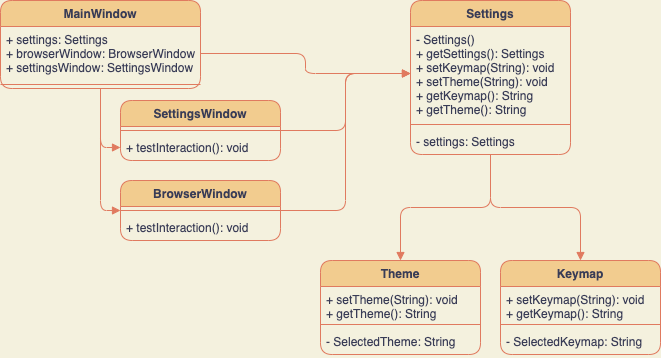

The diagram above was exported from draw.io. Its source (the exported page's mxGraphModel, read from the mxfile embedded in the PNG):
<mxGraphModel dx="1426" dy="769" grid="1" gridSize="10" guides="1" tooltips="1" connect="1" arrows="1" fold="1" page="1" pageScale="1" pageWidth="850" pageHeight="1100" background="#F4F1DE" math="0" shadow="0">
  <root>
    <mxCell id="0" />
    <mxCell id="1" parent="0" />
    <mxCell id="GfQB3sPXTzDaNBYTpo-C-36" style="edgeStyle=orthogonalEdgeStyle;rounded=1;orthogonalLoop=1;jettySize=auto;html=1;exitX=0.5;exitY=1;exitDx=0;exitDy=0;entryX=0;entryY=0.5;entryDx=0;entryDy=0;strokeColor=#E07A5F;fontColor=#393C56;endArrow=block;endFill=1;fillColor=#F2CC8F;" edge="1" parent="1" source="GfQB3sPXTzDaNBYTpo-C-1" target="GfQB3sPXTzDaNBYTpo-C-11">
      <mxGeometry relative="1" as="geometry">
        <Array as="points">
          <mxPoint x="200" y="148" />
          <mxPoint x="200" y="207" />
        </Array>
      </mxGeometry>
    </mxCell>
    <mxCell id="GfQB3sPXTzDaNBYTpo-C-37" style="edgeStyle=orthogonalEdgeStyle;rounded=1;orthogonalLoop=1;jettySize=auto;html=1;exitX=0.5;exitY=1;exitDx=0;exitDy=0;entryX=0;entryY=0.5;entryDx=0;entryDy=0;strokeColor=#E07A5F;fontColor=#393C56;endArrow=block;endFill=1;fillColor=#F2CC8F;" edge="1" parent="1" source="GfQB3sPXTzDaNBYTpo-C-1" target="GfQB3sPXTzDaNBYTpo-C-12">
      <mxGeometry relative="1" as="geometry">
        <Array as="points">
          <mxPoint x="200" y="148" />
          <mxPoint x="200" y="270" />
        </Array>
      </mxGeometry>
    </mxCell>
    <mxCell id="GfQB3sPXTzDaNBYTpo-C-1" value="MainWindow" style="swimlane;fontStyle=1;align=center;verticalAlign=top;childLayout=stackLayout;horizontal=1;startSize=26;horizontalStack=0;resizeParent=1;resizeParentMax=0;resizeLast=0;collapsible=1;marginBottom=0;fillColor=#F2CC8F;strokeColor=#E07A5F;fontColor=#393C56;rounded=1;" vertex="1" parent="1">
      <mxGeometry x="100" y="60" width="200" height="88" as="geometry" />
    </mxCell>
    <mxCell id="GfQB3sPXTzDaNBYTpo-C-2" value="+ settings: Settings&#10;+ browserWindow: BrowserWindow&#10;+ settingsWindow: SettingsWindow" style="text;strokeColor=none;fillColor=none;align=left;verticalAlign=top;spacingLeft=4;spacingRight=4;overflow=hidden;rotatable=0;points=[[0,0.5],[1,0.5]];portConstraint=eastwest;fontColor=#393C56;rounded=1;" vertex="1" parent="GfQB3sPXTzDaNBYTpo-C-1">
      <mxGeometry y="26" width="200" height="54" as="geometry" />
    </mxCell>
    <mxCell id="GfQB3sPXTzDaNBYTpo-C-3" value="" style="line;strokeWidth=1;fillColor=none;align=left;verticalAlign=middle;spacingTop=-1;spacingLeft=3;spacingRight=3;rotatable=0;labelPosition=right;points=[];portConstraint=eastwest;strokeColor=#E07A5F;labelBackgroundColor=#F4F1DE;fontColor=#393C56;rounded=1;" vertex="1" parent="GfQB3sPXTzDaNBYTpo-C-1">
      <mxGeometry y="80" width="200" height="8" as="geometry" />
    </mxCell>
    <mxCell id="GfQB3sPXTzDaNBYTpo-C-51" style="edgeStyle=orthogonalEdgeStyle;rounded=1;orthogonalLoop=1;jettySize=auto;html=1;entryX=0;entryY=0.5;entryDx=0;entryDy=0;strokeColor=#E07A5F;fontColor=#393C56;endArrow=block;endFill=1;fillColor=#F2CC8F;" edge="1" parent="1" source="GfQB3sPXTzDaNBYTpo-C-8" target="GfQB3sPXTzDaNBYTpo-C-16">
      <mxGeometry relative="1" as="geometry" />
    </mxCell>
    <mxCell id="GfQB3sPXTzDaNBYTpo-C-8" value="SettingsWindow" style="swimlane;fontStyle=1;align=center;verticalAlign=top;childLayout=stackLayout;horizontal=1;startSize=26;horizontalStack=0;resizeParent=1;resizeParentMax=0;resizeLast=0;collapsible=1;marginBottom=0;fillColor=#F2CC8F;strokeColor=#E07A5F;fontColor=#393C56;rounded=1;" vertex="1" parent="1">
      <mxGeometry x="220" y="160" width="160" height="60" as="geometry" />
    </mxCell>
    <mxCell id="GfQB3sPXTzDaNBYTpo-C-10" value="" style="line;strokeWidth=1;fillColor=none;align=left;verticalAlign=middle;spacingTop=-1;spacingLeft=3;spacingRight=3;rotatable=0;labelPosition=right;points=[];portConstraint=eastwest;strokeColor=#E07A5F;labelBackgroundColor=#F4F1DE;fontColor=#393C56;rounded=1;" vertex="1" parent="GfQB3sPXTzDaNBYTpo-C-8">
      <mxGeometry y="26" width="160" height="8" as="geometry" />
    </mxCell>
    <mxCell id="GfQB3sPXTzDaNBYTpo-C-11" value="+ testInteraction(): void" style="text;strokeColor=none;fillColor=none;align=left;verticalAlign=top;spacingLeft=4;spacingRight=4;overflow=hidden;rotatable=0;points=[[0,0.5],[1,0.5]];portConstraint=eastwest;fontColor=#393C56;rounded=1;" vertex="1" parent="GfQB3sPXTzDaNBYTpo-C-8">
      <mxGeometry y="34" width="160" height="26" as="geometry" />
    </mxCell>
    <mxCell id="GfQB3sPXTzDaNBYTpo-C-53" style="edgeStyle=orthogonalEdgeStyle;rounded=1;orthogonalLoop=1;jettySize=auto;html=1;exitX=1;exitY=0.5;exitDx=0;exitDy=0;entryX=0;entryY=0.5;entryDx=0;entryDy=0;strokeColor=#E07A5F;fontColor=#393C56;endArrow=block;endFill=1;fillColor=#F2CC8F;" edge="1" parent="1" source="GfQB3sPXTzDaNBYTpo-C-12" target="GfQB3sPXTzDaNBYTpo-C-16">
      <mxGeometry relative="1" as="geometry" />
    </mxCell>
    <mxCell id="GfQB3sPXTzDaNBYTpo-C-12" value="BrowserWindow" style="swimlane;fontStyle=1;align=center;verticalAlign=top;childLayout=stackLayout;horizontal=1;startSize=26;horizontalStack=0;resizeParent=1;resizeParentMax=0;resizeLast=0;collapsible=1;marginBottom=0;fillColor=#F2CC8F;strokeColor=#E07A5F;fontColor=#393C56;rounded=1;" vertex="1" parent="1">
      <mxGeometry x="220" y="240" width="160" height="60" as="geometry" />
    </mxCell>
    <mxCell id="GfQB3sPXTzDaNBYTpo-C-13" value="" style="line;strokeWidth=1;fillColor=none;align=left;verticalAlign=middle;spacingTop=-1;spacingLeft=3;spacingRight=3;rotatable=0;labelPosition=right;points=[];portConstraint=eastwest;strokeColor=#E07A5F;labelBackgroundColor=#F4F1DE;fontColor=#393C56;rounded=1;" vertex="1" parent="GfQB3sPXTzDaNBYTpo-C-12">
      <mxGeometry y="26" width="160" height="8" as="geometry" />
    </mxCell>
    <mxCell id="GfQB3sPXTzDaNBYTpo-C-14" value="+ testInteraction(): void" style="text;strokeColor=none;fillColor=none;align=left;verticalAlign=top;spacingLeft=4;spacingRight=4;overflow=hidden;rotatable=0;points=[[0,0.5],[1,0.5]];portConstraint=eastwest;fontColor=#393C56;rounded=1;" vertex="1" parent="GfQB3sPXTzDaNBYTpo-C-12">
      <mxGeometry y="34" width="160" height="26" as="geometry" />
    </mxCell>
    <mxCell id="GfQB3sPXTzDaNBYTpo-C-39" style="edgeStyle=orthogonalEdgeStyle;rounded=1;orthogonalLoop=1;jettySize=auto;html=1;entryX=0.5;entryY=0;entryDx=0;entryDy=0;strokeColor=#E07A5F;fontColor=#393C56;endArrow=block;endFill=1;fillColor=#F2CC8F;" edge="1" parent="1" source="GfQB3sPXTzDaNBYTpo-C-15" target="GfQB3sPXTzDaNBYTpo-C-19">
      <mxGeometry relative="1" as="geometry" />
    </mxCell>
    <mxCell id="GfQB3sPXTzDaNBYTpo-C-40" style="edgeStyle=orthogonalEdgeStyle;rounded=1;orthogonalLoop=1;jettySize=auto;html=1;entryX=0.5;entryY=0;entryDx=0;entryDy=0;strokeColor=#E07A5F;fontColor=#393C56;endArrow=block;endFill=1;fillColor=#F2CC8F;" edge="1" parent="1" source="GfQB3sPXTzDaNBYTpo-C-15" target="GfQB3sPXTzDaNBYTpo-C-23">
      <mxGeometry relative="1" as="geometry" />
    </mxCell>
    <mxCell id="GfQB3sPXTzDaNBYTpo-C-15" value="Settings" style="swimlane;fontStyle=1;align=center;verticalAlign=top;childLayout=stackLayout;horizontal=1;startSize=26;horizontalStack=0;resizeParent=1;resizeParentMax=0;resizeLast=0;collapsible=1;marginBottom=0;fillColor=#F2CC8F;strokeColor=#E07A5F;fontColor=#393C56;rounded=1;" vertex="1" parent="1">
      <mxGeometry x="510" y="60" width="160" height="154" as="geometry" />
    </mxCell>
    <mxCell id="GfQB3sPXTzDaNBYTpo-C-16" value="- Settings()&#10;+ getSettings(): Settings&#10;+ setKeymap(String): void&#10;+ setTheme(String): void&#10;+ getKeymap(): String&#10;+ getTheme(): String" style="text;strokeColor=none;fillColor=none;align=left;verticalAlign=top;spacingLeft=4;spacingRight=4;overflow=hidden;rotatable=0;points=[[0,0.5],[1,0.5]];portConstraint=eastwest;fontColor=#393C56;rounded=1;" vertex="1" parent="GfQB3sPXTzDaNBYTpo-C-15">
      <mxGeometry y="26" width="160" height="94" as="geometry" />
    </mxCell>
    <mxCell id="GfQB3sPXTzDaNBYTpo-C-17" value="" style="line;strokeWidth=1;fillColor=none;align=left;verticalAlign=middle;spacingTop=-1;spacingLeft=3;spacingRight=3;rotatable=0;labelPosition=right;points=[];portConstraint=eastwest;strokeColor=#E07A5F;labelBackgroundColor=#F4F1DE;fontColor=#393C56;rounded=1;" vertex="1" parent="GfQB3sPXTzDaNBYTpo-C-15">
      <mxGeometry y="120" width="160" height="8" as="geometry" />
    </mxCell>
    <mxCell id="GfQB3sPXTzDaNBYTpo-C-18" value="- settings: Settings" style="text;strokeColor=none;fillColor=none;align=left;verticalAlign=top;spacingLeft=4;spacingRight=4;overflow=hidden;rotatable=0;points=[[0,0.5],[1,0.5]];portConstraint=eastwest;fontColor=#393C56;rounded=1;" vertex="1" parent="GfQB3sPXTzDaNBYTpo-C-15">
      <mxGeometry y="128" width="160" height="26" as="geometry" />
    </mxCell>
    <mxCell id="GfQB3sPXTzDaNBYTpo-C-19" value="Theme" style="swimlane;fontStyle=1;align=center;verticalAlign=top;childLayout=stackLayout;horizontal=1;startSize=26;horizontalStack=0;resizeParent=1;resizeParentMax=0;resizeLast=0;collapsible=1;marginBottom=0;fillColor=#F2CC8F;strokeColor=#E07A5F;fontColor=#393C56;rounded=1;" vertex="1" parent="1">
      <mxGeometry x="420" y="320" width="160" height="94" as="geometry" />
    </mxCell>
    <mxCell id="GfQB3sPXTzDaNBYTpo-C-20" value="+ setTheme(String): void&#10;+ getTheme(): String" style="text;strokeColor=none;fillColor=none;align=left;verticalAlign=top;spacingLeft=4;spacingRight=4;overflow=hidden;rotatable=0;points=[[0,0.5],[1,0.5]];portConstraint=eastwest;fontColor=#393C56;rounded=1;" vertex="1" parent="GfQB3sPXTzDaNBYTpo-C-19">
      <mxGeometry y="26" width="160" height="34" as="geometry" />
    </mxCell>
    <mxCell id="GfQB3sPXTzDaNBYTpo-C-21" value="" style="line;strokeWidth=1;fillColor=none;align=left;verticalAlign=middle;spacingTop=-1;spacingLeft=3;spacingRight=3;rotatable=0;labelPosition=right;points=[];portConstraint=eastwest;strokeColor=#E07A5F;labelBackgroundColor=#F4F1DE;fontColor=#393C56;rounded=1;" vertex="1" parent="GfQB3sPXTzDaNBYTpo-C-19">
      <mxGeometry y="60" width="160" height="8" as="geometry" />
    </mxCell>
    <mxCell id="GfQB3sPXTzDaNBYTpo-C-22" value="- SelectedTheme: String" style="text;strokeColor=none;fillColor=none;align=left;verticalAlign=top;spacingLeft=4;spacingRight=4;overflow=hidden;rotatable=0;points=[[0,0.5],[1,0.5]];portConstraint=eastwest;fontColor=#393C56;rounded=1;" vertex="1" parent="GfQB3sPXTzDaNBYTpo-C-19">
      <mxGeometry y="68" width="160" height="26" as="geometry" />
    </mxCell>
    <mxCell id="GfQB3sPXTzDaNBYTpo-C-23" value="Keymap" style="swimlane;fontStyle=1;align=center;verticalAlign=top;childLayout=stackLayout;horizontal=1;startSize=26;horizontalStack=0;resizeParent=1;resizeParentMax=0;resizeLast=0;collapsible=1;marginBottom=0;fillColor=#F2CC8F;strokeColor=#E07A5F;fontColor=#393C56;rounded=1;" vertex="1" parent="1">
      <mxGeometry x="600" y="320" width="160" height="94" as="geometry" />
    </mxCell>
    <mxCell id="GfQB3sPXTzDaNBYTpo-C-24" value="+ setKeymap(String): void&#10;+ getKeymap(): String" style="text;strokeColor=none;fillColor=none;align=left;verticalAlign=top;spacingLeft=4;spacingRight=4;overflow=hidden;rotatable=0;points=[[0,0.5],[1,0.5]];portConstraint=eastwest;fontColor=#393C56;rounded=1;" vertex="1" parent="GfQB3sPXTzDaNBYTpo-C-23">
      <mxGeometry y="26" width="160" height="34" as="geometry" />
    </mxCell>
    <mxCell id="GfQB3sPXTzDaNBYTpo-C-25" value="" style="line;strokeWidth=1;fillColor=none;align=left;verticalAlign=middle;spacingTop=-1;spacingLeft=3;spacingRight=3;rotatable=0;labelPosition=right;points=[];portConstraint=eastwest;strokeColor=#E07A5F;labelBackgroundColor=#F4F1DE;fontColor=#393C56;rounded=1;" vertex="1" parent="GfQB3sPXTzDaNBYTpo-C-23">
      <mxGeometry y="60" width="160" height="8" as="geometry" />
    </mxCell>
    <mxCell id="GfQB3sPXTzDaNBYTpo-C-26" value="- SelectedKeymap: String" style="text;strokeColor=none;fillColor=none;align=left;verticalAlign=top;spacingLeft=4;spacingRight=4;overflow=hidden;rotatable=0;points=[[0,0.5],[1,0.5]];portConstraint=eastwest;fontColor=#393C56;rounded=1;" vertex="1" parent="GfQB3sPXTzDaNBYTpo-C-23">
      <mxGeometry y="68" width="160" height="26" as="geometry" />
    </mxCell>
    <mxCell id="GfQB3sPXTzDaNBYTpo-C-45" style="edgeStyle=orthogonalEdgeStyle;rounded=1;orthogonalLoop=1;jettySize=auto;html=1;strokeColor=#E07A5F;fontColor=#393C56;endArrow=block;endFill=1;fillColor=#F2CC8F;entryX=0;entryY=0.5;entryDx=0;entryDy=0;" edge="1" parent="1" source="GfQB3sPXTzDaNBYTpo-C-2" target="GfQB3sPXTzDaNBYTpo-C-16">
      <mxGeometry relative="1" as="geometry">
        <mxPoint x="450" y="180" as="targetPoint" />
      </mxGeometry>
    </mxCell>
  </root>
</mxGraphModel>